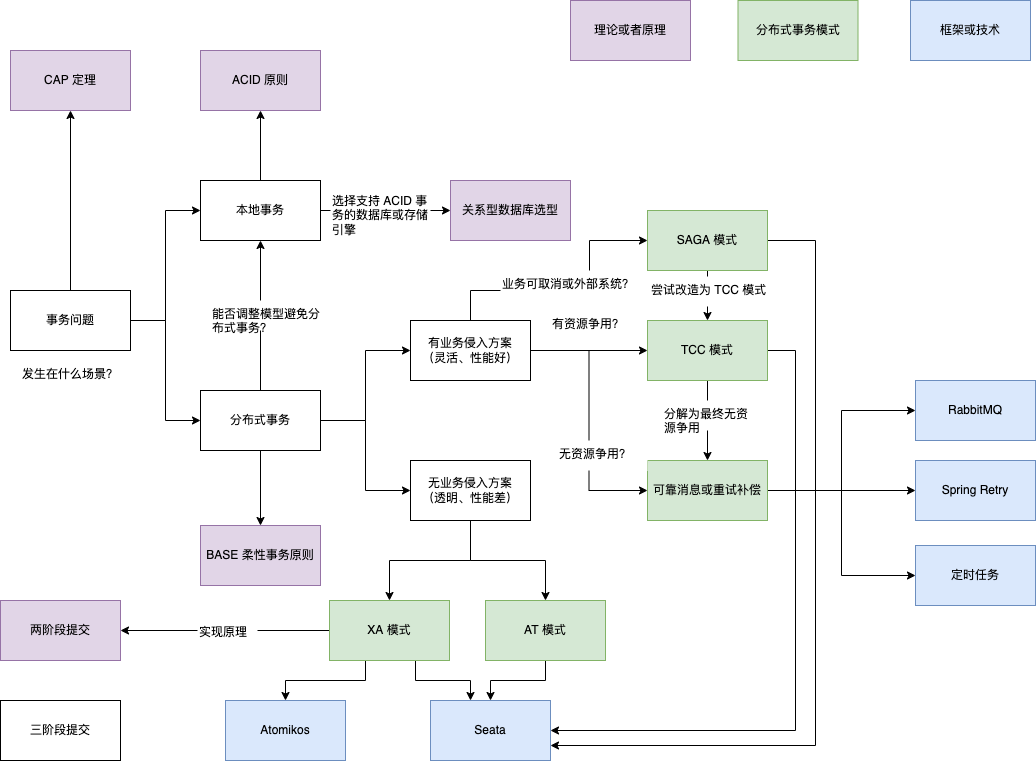

The diagram above was exported from draw.io. Its source (the exported page's mxGraphModel, read from the mxfile embedded in the PNG):
<mxGraphModel dx="1648" dy="797" grid="1" gridSize="10" guides="1" tooltips="1" connect="1" arrows="1" fold="1" page="1" pageScale="1" pageWidth="827" pageHeight="1169" math="0" shadow="0">
  <root>
    <mxCell id="0" />
    <mxCell id="1" parent="0" />
    <mxCell id="6" style="edgeStyle=orthogonalEdgeStyle;rounded=0;orthogonalLoop=1;jettySize=auto;html=1;entryX=0;entryY=0.5;entryDx=0;entryDy=0;" edge="1" parent="1" source="2" target="4">
      <mxGeometry relative="1" as="geometry" />
    </mxCell>
    <mxCell id="7" style="edgeStyle=orthogonalEdgeStyle;rounded=0;orthogonalLoop=1;jettySize=auto;html=1;entryX=0;entryY=0.5;entryDx=0;entryDy=0;" edge="1" parent="1" source="2" target="5">
      <mxGeometry relative="1" as="geometry" />
    </mxCell>
    <mxCell id="71" style="edgeStyle=orthogonalEdgeStyle;rounded=0;orthogonalLoop=1;jettySize=auto;html=1;" edge="1" parent="1" source="2" target="70">
      <mxGeometry relative="1" as="geometry" />
    </mxCell>
    <mxCell id="2" value="事务问题" style="rounded=0;whiteSpace=wrap;html=1;" vertex="1" parent="1">
      <mxGeometry x="180" y="350" width="120" height="60" as="geometry" />
    </mxCell>
    <mxCell id="13" style="edgeStyle=orthogonalEdgeStyle;rounded=0;orthogonalLoop=1;jettySize=auto;html=1;" edge="1" parent="1" source="4" target="12">
      <mxGeometry relative="1" as="geometry" />
    </mxCell>
    <mxCell id="15" style="edgeStyle=orthogonalEdgeStyle;rounded=0;orthogonalLoop=1;jettySize=auto;html=1;" edge="1" parent="1" source="4" target="14">
      <mxGeometry relative="1" as="geometry" />
    </mxCell>
    <mxCell id="4" value="本地事务" style="rounded=0;whiteSpace=wrap;html=1;" vertex="1" parent="1">
      <mxGeometry x="370" y="240" width="120" height="60" as="geometry" />
    </mxCell>
    <mxCell id="9" style="edgeStyle=orthogonalEdgeStyle;rounded=0;orthogonalLoop=1;jettySize=auto;html=1;" edge="1" parent="1" source="5" target="4">
      <mxGeometry relative="1" as="geometry" />
    </mxCell>
    <mxCell id="19" style="edgeStyle=orthogonalEdgeStyle;rounded=0;orthogonalLoop=1;jettySize=auto;html=1;entryX=0.5;entryY=0;entryDx=0;entryDy=0;" edge="1" parent="1" source="5" target="18">
      <mxGeometry relative="1" as="geometry" />
    </mxCell>
    <mxCell id="32" style="edgeStyle=orthogonalEdgeStyle;rounded=0;orthogonalLoop=1;jettySize=auto;html=1;entryX=0;entryY=0.5;entryDx=0;entryDy=0;" edge="1" parent="1" source="5" target="28">
      <mxGeometry relative="1" as="geometry" />
    </mxCell>
    <mxCell id="33" style="edgeStyle=orthogonalEdgeStyle;rounded=0;orthogonalLoop=1;jettySize=auto;html=1;entryX=0;entryY=0.5;entryDx=0;entryDy=0;" edge="1" parent="1" source="5" target="29">
      <mxGeometry relative="1" as="geometry" />
    </mxCell>
    <mxCell id="5" value="分布式事务" style="rounded=0;whiteSpace=wrap;html=1;" vertex="1" parent="1">
      <mxGeometry x="370" y="450" width="120" height="60" as="geometry" />
    </mxCell>
    <mxCell id="8" value="&lt;div style=&quot;text-align: center;&quot;&gt;&lt;span style=&quot;background-color: initial;&quot;&gt;发生在什么场景？&lt;/span&gt;&lt;/div&gt;" style="text;whiteSpace=wrap;html=1;" vertex="1" parent="1">
      <mxGeometry x="190" y="420" width="100" height="30" as="geometry" />
    </mxCell>
    <mxCell id="11" value="能否调整模型避免分布式事务？" style="text;whiteSpace=wrap;html=1;fillColor=default;" vertex="1" parent="1">
      <mxGeometry x="380" y="360" width="110" height="30" as="geometry" />
    </mxCell>
    <mxCell id="12" value="ACID 原则" style="rounded=0;whiteSpace=wrap;html=1;fillColor=#e1d5e7;strokeColor=#9673a6;" vertex="1" parent="1">
      <mxGeometry x="370" y="110" width="120" height="60" as="geometry" />
    </mxCell>
    <mxCell id="14" value="关系型数据库选型" style="rounded=0;whiteSpace=wrap;html=1;fillColor=#e1d5e7;strokeColor=#9673a6;" vertex="1" parent="1">
      <mxGeometry x="620" y="240" width="120" height="60" as="geometry" />
    </mxCell>
    <mxCell id="16" value="选择支持 ACID 事务的数据库或存储引擎" style="text;whiteSpace=wrap;html=1;fillColor=default;" vertex="1" parent="1">
      <mxGeometry x="500" y="247" width="100" height="30" as="geometry" />
    </mxCell>
    <mxCell id="18" value="BASE 柔性事务原则" style="rounded=0;whiteSpace=wrap;html=1;fillColor=#e1d5e7;strokeColor=#9673a6;" vertex="1" parent="1">
      <mxGeometry x="370" y="585" width="120" height="60" as="geometry" />
    </mxCell>
    <mxCell id="26" style="edgeStyle=orthogonalEdgeStyle;rounded=0;orthogonalLoop=1;jettySize=auto;html=1;entryX=0.5;entryY=0;entryDx=0;entryDy=0;" edge="1" parent="1" source="20" target="24">
      <mxGeometry relative="1" as="geometry" />
    </mxCell>
    <mxCell id="45" style="edgeStyle=orthogonalEdgeStyle;rounded=0;orthogonalLoop=1;jettySize=auto;html=1;entryX=1;entryY=0.5;entryDx=0;entryDy=0;" edge="1" parent="1" source="20" target="41">
      <mxGeometry relative="1" as="geometry">
        <Array as="points">
          <mxPoint x="965" y="410" />
          <mxPoint x="965" y="790" />
        </Array>
      </mxGeometry>
    </mxCell>
    <mxCell id="20" value="TCC 模式" style="rounded=0;whiteSpace=wrap;html=1;fillColor=#d5e8d4;strokeColor=#82b366;" vertex="1" parent="1">
      <mxGeometry x="817" y="380" width="120" height="60" as="geometry" />
    </mxCell>
    <mxCell id="59" style="edgeStyle=orthogonalEdgeStyle;rounded=0;orthogonalLoop=1;jettySize=auto;html=1;entryX=0;entryY=0.5;entryDx=0;entryDy=0;" edge="1" parent="1" source="24" target="57">
      <mxGeometry relative="1" as="geometry" />
    </mxCell>
    <mxCell id="60" style="edgeStyle=orthogonalEdgeStyle;rounded=0;orthogonalLoop=1;jettySize=auto;html=1;" edge="1" parent="1" source="24" target="58">
      <mxGeometry relative="1" as="geometry" />
    </mxCell>
    <mxCell id="62" style="edgeStyle=orthogonalEdgeStyle;rounded=0;orthogonalLoop=1;jettySize=auto;html=1;entryX=0;entryY=0.5;entryDx=0;entryDy=0;" edge="1" parent="1" source="24" target="61">
      <mxGeometry relative="1" as="geometry" />
    </mxCell>
    <mxCell id="24" value="可靠消息或重试补偿" style="rounded=0;whiteSpace=wrap;html=1;fillColor=#d5e8d4;strokeColor=#82b366;" vertex="1" parent="1">
      <mxGeometry x="817" y="520" width="120" height="60" as="geometry" />
    </mxCell>
    <mxCell id="27" value="分解为最终无资源争用" style="text;whiteSpace=wrap;html=1;fillColor=default;" vertex="1" parent="1">
      <mxGeometry x="832" y="460" width="90" height="30" as="geometry" />
    </mxCell>
    <mxCell id="37" style="edgeStyle=orthogonalEdgeStyle;rounded=0;orthogonalLoop=1;jettySize=auto;html=1;" edge="1" parent="1" source="28" target="35">
      <mxGeometry relative="1" as="geometry" />
    </mxCell>
    <mxCell id="38" style="edgeStyle=orthogonalEdgeStyle;rounded=0;orthogonalLoop=1;jettySize=auto;html=1;" edge="1" parent="1" source="28" target="36">
      <mxGeometry relative="1" as="geometry" />
    </mxCell>
    <mxCell id="28" value="无业务侵入方案&lt;br&gt;（透明、性能差）" style="rounded=0;whiteSpace=wrap;html=1;" vertex="1" parent="1">
      <mxGeometry x="580" y="520" width="120" height="60" as="geometry" />
    </mxCell>
    <mxCell id="34" style="edgeStyle=orthogonalEdgeStyle;rounded=0;orthogonalLoop=1;jettySize=auto;html=1;" edge="1" parent="1" source="29" target="20">
      <mxGeometry relative="1" as="geometry" />
    </mxCell>
    <mxCell id="46" style="edgeStyle=orthogonalEdgeStyle;rounded=0;orthogonalLoop=1;jettySize=auto;html=1;entryX=0;entryY=0.5;entryDx=0;entryDy=0;" edge="1" parent="1" source="29" target="24">
      <mxGeometry relative="1" as="geometry" />
    </mxCell>
    <mxCell id="49" style="edgeStyle=orthogonalEdgeStyle;rounded=0;orthogonalLoop=1;jettySize=auto;html=1;entryX=0;entryY=0.5;entryDx=0;entryDy=0;" edge="1" parent="1" source="29" target="48">
      <mxGeometry relative="1" as="geometry">
        <Array as="points">
          <mxPoint x="640" y="350" />
          <mxPoint x="759" y="350" />
          <mxPoint x="759" y="300" />
        </Array>
      </mxGeometry>
    </mxCell>
    <mxCell id="29" value="有业务侵入方案&lt;br&gt;（灵活、性能好）" style="rounded=0;whiteSpace=wrap;html=1;" vertex="1" parent="1">
      <mxGeometry x="580" y="380" width="120" height="60" as="geometry" />
    </mxCell>
    <mxCell id="40" style="edgeStyle=orthogonalEdgeStyle;rounded=0;orthogonalLoop=1;jettySize=auto;html=1;" edge="1" parent="1" source="35" target="39">
      <mxGeometry relative="1" as="geometry">
        <Array as="points">
          <mxPoint x="535" y="740" />
          <mxPoint x="455" y="740" />
        </Array>
      </mxGeometry>
    </mxCell>
    <mxCell id="44" style="edgeStyle=orthogonalEdgeStyle;rounded=0;orthogonalLoop=1;jettySize=auto;html=1;" edge="1" parent="1" source="35" target="41">
      <mxGeometry relative="1" as="geometry">
        <Array as="points">
          <mxPoint x="585" y="740" />
          <mxPoint x="640" y="740" />
        </Array>
      </mxGeometry>
    </mxCell>
    <mxCell id="65" style="edgeStyle=orthogonalEdgeStyle;rounded=0;orthogonalLoop=1;jettySize=auto;html=1;" edge="1" parent="1" source="35" target="63">
      <mxGeometry relative="1" as="geometry" />
    </mxCell>
    <mxCell id="35" value="XA 模式" style="rounded=0;whiteSpace=wrap;html=1;fillColor=#d5e8d4;strokeColor=#82b366;" vertex="1" parent="1">
      <mxGeometry x="499" y="660" width="120" height="60" as="geometry" />
    </mxCell>
    <mxCell id="42" style="edgeStyle=orthogonalEdgeStyle;rounded=0;orthogonalLoop=1;jettySize=auto;html=1;" edge="1" parent="1" source="36" target="41">
      <mxGeometry relative="1" as="geometry" />
    </mxCell>
    <mxCell id="36" value="AT 模式" style="rounded=0;whiteSpace=wrap;html=1;fillColor=#d5e8d4;strokeColor=#82b366;" vertex="1" parent="1">
      <mxGeometry x="655" y="660" width="120" height="60" as="geometry" />
    </mxCell>
    <mxCell id="39" value="Atomikos" style="rounded=0;whiteSpace=wrap;html=1;fillColor=#dae8fc;strokeColor=#6c8ebf;" vertex="1" parent="1">
      <mxGeometry x="395" y="760" width="120" height="60" as="geometry" />
    </mxCell>
    <mxCell id="41" value="Seata" style="rounded=0;whiteSpace=wrap;html=1;fillColor=#dae8fc;strokeColor=#6c8ebf;" vertex="1" parent="1">
      <mxGeometry x="600" y="760" width="120" height="60" as="geometry" />
    </mxCell>
    <mxCell id="54" style="edgeStyle=orthogonalEdgeStyle;rounded=0;orthogonalLoop=1;jettySize=auto;html=1;" edge="1" parent="1" source="48" target="20">
      <mxGeometry relative="1" as="geometry" />
    </mxCell>
    <mxCell id="56" style="edgeStyle=orthogonalEdgeStyle;rounded=0;orthogonalLoop=1;jettySize=auto;html=1;entryX=1;entryY=0.75;entryDx=0;entryDy=0;" edge="1" parent="1" source="48" target="41">
      <mxGeometry relative="1" as="geometry">
        <Array as="points">
          <mxPoint x="985" y="300" />
          <mxPoint x="985" y="805" />
        </Array>
      </mxGeometry>
    </mxCell>
    <mxCell id="48" value="SAGA 模式" style="rounded=0;whiteSpace=wrap;html=1;fillColor=#d5e8d4;strokeColor=#82b366;" vertex="1" parent="1">
      <mxGeometry x="817" y="270" width="120" height="60" as="geometry" />
    </mxCell>
    <mxCell id="22" value="无资源争用？" style="text;whiteSpace=wrap;html=1;fillColor=default;" vertex="1" parent="1">
      <mxGeometry x="727" y="500" width="90" height="30" as="geometry" />
    </mxCell>
    <mxCell id="51" value="有资源争用？" style="text;whiteSpace=wrap;html=1;fillColor=default;" vertex="1" parent="1">
      <mxGeometry x="720" y="370" width="90" height="30" as="geometry" />
    </mxCell>
    <mxCell id="52" value="业务可取消或外部系统？" style="text;whiteSpace=wrap;html=1;fillColor=default;" vertex="1" parent="1">
      <mxGeometry x="670" y="330" width="135" height="30" as="geometry" />
    </mxCell>
    <mxCell id="55" value="尝试改造为 TCC 模式" style="text;whiteSpace=wrap;html=1;fillColor=default;" vertex="1" parent="1">
      <mxGeometry x="819" y="336" width="123" height="30" as="geometry" />
    </mxCell>
    <mxCell id="57" value="RabbitMQ" style="rounded=0;whiteSpace=wrap;html=1;fillColor=#dae8fc;strokeColor=#6c8ebf;" vertex="1" parent="1">
      <mxGeometry x="1085" y="440" width="120" height="60" as="geometry" />
    </mxCell>
    <mxCell id="58" value="Spring Retry" style="rounded=0;whiteSpace=wrap;html=1;fillColor=#dae8fc;strokeColor=#6c8ebf;" vertex="1" parent="1">
      <mxGeometry x="1085" y="520" width="120" height="60" as="geometry" />
    </mxCell>
    <mxCell id="61" value="定时任务" style="rounded=0;whiteSpace=wrap;html=1;fillColor=#dae8fc;strokeColor=#6c8ebf;" vertex="1" parent="1">
      <mxGeometry x="1085" y="605" width="120" height="60" as="geometry" />
    </mxCell>
    <mxCell id="63" value="两阶段提交" style="rounded=0;whiteSpace=wrap;html=1;fillColor=#e1d5e7;strokeColor=#9673a6;" vertex="1" parent="1">
      <mxGeometry x="170" y="660" width="120" height="60" as="geometry" />
    </mxCell>
    <mxCell id="64" value="三阶段提交" style="rounded=0;whiteSpace=wrap;html=1;" vertex="1" parent="1">
      <mxGeometry x="170" y="760" width="120" height="60" as="geometry" />
    </mxCell>
    <mxCell id="66" value="实现原理" style="text;whiteSpace=wrap;html=1;fillColor=default;" vertex="1" parent="1">
      <mxGeometry x="367" y="678" width="60" height="30" as="geometry" />
    </mxCell>
    <mxCell id="67" value="分布式事务模式" style="rounded=0;whiteSpace=wrap;html=1;fillColor=#d5e8d4;strokeColor=#82b366;" vertex="1" parent="1">
      <mxGeometry x="907.5" y="60" width="120" height="60" as="geometry" />
    </mxCell>
    <mxCell id="68" value="框架或技术" style="rounded=0;whiteSpace=wrap;html=1;fillColor=#dae8fc;strokeColor=#6c8ebf;" vertex="1" parent="1">
      <mxGeometry x="1080" y="60" width="120" height="60" as="geometry" />
    </mxCell>
    <mxCell id="69" value="理论或者原理" style="rounded=0;whiteSpace=wrap;html=1;fillColor=#e1d5e7;strokeColor=#9673a6;" vertex="1" parent="1">
      <mxGeometry x="740" y="60" width="120" height="60" as="geometry" />
    </mxCell>
    <mxCell id="70" value="CAP 定理" style="rounded=0;whiteSpace=wrap;html=1;fillColor=#e1d5e7;strokeColor=#9673a6;" vertex="1" parent="1">
      <mxGeometry x="180" y="110" width="120" height="60" as="geometry" />
    </mxCell>
  </root>
</mxGraphModel>